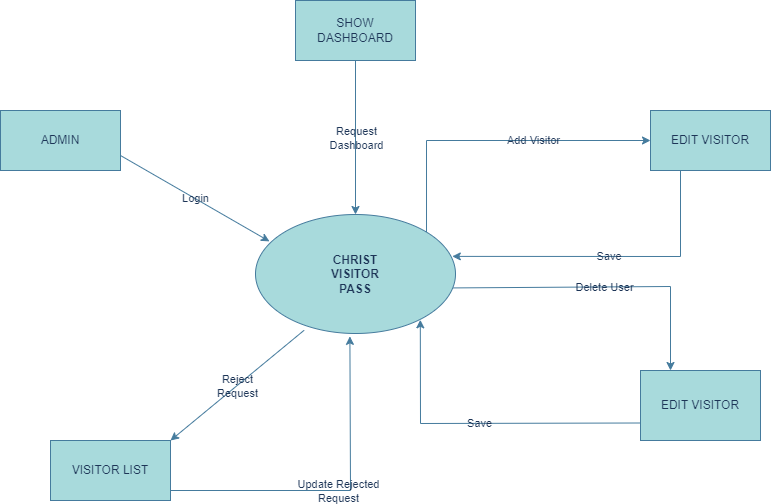

The diagram above was exported from draw.io. Its source (the exported page's mxGraphModel, read from the mxfile embedded in the PNG):
<mxGraphModel dx="1221" dy="620" grid="1" gridSize="10" guides="1" tooltips="1" connect="1" arrows="1" fold="1" page="1" pageScale="1" pageWidth="1169" pageHeight="827" math="0" shadow="0">
  <root>
    <mxCell id="0" />
    <mxCell id="1" parent="0" />
    <mxCell id="AhKNv59CZepet2SA4iY4-13" value="" style="endArrow=classic;html=1;rounded=0;exitX=0.987;exitY=0.617;exitDx=0;exitDy=0;entryX=0.25;entryY=0;entryDx=0;entryDy=0;exitPerimeter=0;labelBackgroundColor=none;strokeColor=#457B9D;fontColor=default;" parent="1" source="BuUhNClgIK0EXmHoPmnl-2" target="AhKNv59CZepet2SA4iY4-12" edge="1">
      <mxGeometry relative="1" as="geometry">
        <mxPoint x="640" y="340" as="sourcePoint" />
        <mxPoint x="540" y="340" as="targetPoint" />
        <Array as="points">
          <mxPoint x="900" y="426" />
        </Array>
      </mxGeometry>
    </mxCell>
    <mxCell id="AhKNv59CZepet2SA4iY4-14" value="Delete User" style="edgeLabel;resizable=0;html=1;align=center;verticalAlign=middle;labelBackgroundColor=none;fontColor=#1D3557;" parent="AhKNv59CZepet2SA4iY4-13" connectable="0" vertex="1">
      <mxGeometry relative="1" as="geometry" />
    </mxCell>
    <mxCell id="BuUhNClgIK0EXmHoPmnl-2" value="&lt;b&gt;CHRIST&lt;br&gt;VISITOR&lt;br&gt;PASS&lt;/b&gt;" style="ellipse;whiteSpace=wrap;html=1;labelBackgroundColor=none;fillColor=#A8DADC;strokeColor=#457B9D;fontColor=#1D3557;" parent="1" vertex="1">
      <mxGeometry x="485" y="354" width="200" height="119" as="geometry" />
    </mxCell>
    <mxCell id="AhKNv59CZepet2SA4iY4-1" value="ADMIN" style="rounded=0;whiteSpace=wrap;html=1;labelBackgroundColor=none;fillColor=#A8DADC;strokeColor=#457B9D;fontColor=#1D3557;" parent="1" vertex="1">
      <mxGeometry x="230" y="250" width="120" height="60" as="geometry" />
    </mxCell>
    <mxCell id="AhKNv59CZepet2SA4iY4-2" value="" style="endArrow=classic;html=1;rounded=0;exitX=1;exitY=0.75;exitDx=0;exitDy=0;entryX=0.07;entryY=0.226;entryDx=0;entryDy=0;entryPerimeter=0;labelBackgroundColor=none;strokeColor=#457B9D;fontColor=default;" parent="1" source="AhKNv59CZepet2SA4iY4-1" target="BuUhNClgIK0EXmHoPmnl-2" edge="1">
      <mxGeometry relative="1" as="geometry">
        <mxPoint x="350" y="260" as="sourcePoint" />
        <mxPoint x="450" y="260" as="targetPoint" />
      </mxGeometry>
    </mxCell>
    <mxCell id="AhKNv59CZepet2SA4iY4-3" value="Login" style="edgeLabel;resizable=0;html=1;align=center;verticalAlign=middle;labelBackgroundColor=none;fontColor=#1D3557;" parent="AhKNv59CZepet2SA4iY4-2" connectable="0" vertex="1">
      <mxGeometry relative="1" as="geometry" />
    </mxCell>
    <mxCell id="AhKNv59CZepet2SA4iY4-4" value="SHOW &lt;br&gt;DASHBOARD" style="rounded=0;whiteSpace=wrap;html=1;labelBackgroundColor=none;fillColor=#A8DADC;strokeColor=#457B9D;fontColor=#1D3557;" parent="1" vertex="1">
      <mxGeometry x="525" y="140" width="120" height="60" as="geometry" />
    </mxCell>
    <mxCell id="AhKNv59CZepet2SA4iY4-5" value="" style="endArrow=classic;html=1;rounded=0;exitX=0.5;exitY=1;exitDx=0;exitDy=0;entryX=0.5;entryY=0;entryDx=0;entryDy=0;labelBackgroundColor=none;strokeColor=#457B9D;fontColor=default;" parent="1" source="AhKNv59CZepet2SA4iY4-4" target="BuUhNClgIK0EXmHoPmnl-2" edge="1">
      <mxGeometry relative="1" as="geometry">
        <mxPoint x="550" y="280" as="sourcePoint" />
        <mxPoint x="650" y="280" as="targetPoint" />
      </mxGeometry>
    </mxCell>
    <mxCell id="AhKNv59CZepet2SA4iY4-6" value="Request&lt;br&gt;Dashboard" style="edgeLabel;resizable=0;html=1;align=center;verticalAlign=middle;labelBackgroundColor=none;fontColor=#1D3557;" parent="AhKNv59CZepet2SA4iY4-5" connectable="0" vertex="1">
      <mxGeometry relative="1" as="geometry" />
    </mxCell>
    <mxCell id="AhKNv59CZepet2SA4iY4-7" value="VISITOR LIST" style="rounded=0;whiteSpace=wrap;html=1;labelBackgroundColor=none;fillColor=#A8DADC;strokeColor=#457B9D;fontColor=#1D3557;" parent="1" vertex="1">
      <mxGeometry x="280" y="580" width="120" height="60" as="geometry" />
    </mxCell>
    <mxCell id="AhKNv59CZepet2SA4iY4-8" value="" style="endArrow=classic;html=1;rounded=0;exitX=0.243;exitY=0.973;exitDx=0;exitDy=0;exitPerimeter=0;entryX=1;entryY=0;entryDx=0;entryDy=0;labelBackgroundColor=none;strokeColor=#457B9D;fontColor=default;" parent="1" source="BuUhNClgIK0EXmHoPmnl-2" target="AhKNv59CZepet2SA4iY4-7" edge="1">
      <mxGeometry relative="1" as="geometry">
        <mxPoint x="420" y="590" as="sourcePoint" />
        <mxPoint x="390" y="530" as="targetPoint" />
      </mxGeometry>
    </mxCell>
    <mxCell id="AhKNv59CZepet2SA4iY4-9" value="Reject&lt;br&gt;Request" style="edgeLabel;resizable=0;html=1;align=center;verticalAlign=middle;labelBackgroundColor=none;fontColor=#1D3557;" parent="AhKNv59CZepet2SA4iY4-8" connectable="0" vertex="1">
      <mxGeometry relative="1" as="geometry" />
    </mxCell>
    <mxCell id="AhKNv59CZepet2SA4iY4-10" value="" style="endArrow=classic;html=1;rounded=0;entryX=0.472;entryY=1.024;entryDx=0;entryDy=0;entryPerimeter=0;labelBackgroundColor=none;strokeColor=#457B9D;fontColor=default;" parent="1" target="BuUhNClgIK0EXmHoPmnl-2" edge="1">
      <mxGeometry relative="1" as="geometry">
        <mxPoint x="400" y="630" as="sourcePoint" />
        <mxPoint x="500" y="630" as="targetPoint" />
        <Array as="points">
          <mxPoint x="580" y="630" />
        </Array>
      </mxGeometry>
    </mxCell>
    <mxCell id="AhKNv59CZepet2SA4iY4-11" value="Update Rejected &lt;br&gt;Request" style="edgeLabel;resizable=0;html=1;align=center;verticalAlign=middle;labelBackgroundColor=none;fontColor=#1D3557;" parent="AhKNv59CZepet2SA4iY4-10" connectable="0" vertex="1">
      <mxGeometry relative="1" as="geometry" />
    </mxCell>
    <mxCell id="AhKNv59CZepet2SA4iY4-12" value="EDIT VISITOR" style="rounded=0;whiteSpace=wrap;html=1;labelBackgroundColor=none;fillColor=#A8DADC;strokeColor=#457B9D;fontColor=#1D3557;" parent="1" vertex="1">
      <mxGeometry x="870" y="510" width="120" height="70" as="geometry" />
    </mxCell>
    <mxCell id="AhKNv59CZepet2SA4iY4-15" value="" style="endArrow=classic;html=1;rounded=0;entryX=0.824;entryY=0.885;entryDx=0;entryDy=0;entryPerimeter=0;exitX=0;exitY=0.75;exitDx=0;exitDy=0;labelBackgroundColor=none;strokeColor=#457B9D;fontColor=default;" parent="1" source="AhKNv59CZepet2SA4iY4-12" target="BuUhNClgIK0EXmHoPmnl-2" edge="1">
      <mxGeometry relative="1" as="geometry">
        <mxPoint x="720" y="530" as="sourcePoint" />
        <mxPoint x="820" y="530" as="targetPoint" />
        <Array as="points">
          <mxPoint x="650" y="563" />
        </Array>
      </mxGeometry>
    </mxCell>
    <mxCell id="AhKNv59CZepet2SA4iY4-16" value="Save" style="edgeLabel;resizable=0;html=1;align=center;verticalAlign=middle;labelBackgroundColor=none;fontColor=#1D3557;" parent="AhKNv59CZepet2SA4iY4-15" connectable="0" vertex="1">
      <mxGeometry relative="1" as="geometry" />
    </mxCell>
    <mxCell id="AhKNv59CZepet2SA4iY4-17" value="EDIT VISITOR" style="rounded=0;whiteSpace=wrap;html=1;labelBackgroundColor=none;fillColor=#A8DADC;strokeColor=#457B9D;fontColor=#1D3557;" parent="1" vertex="1">
      <mxGeometry x="880" y="250" width="120" height="60" as="geometry" />
    </mxCell>
    <mxCell id="AhKNv59CZepet2SA4iY4-18" value="" style="endArrow=classic;html=1;rounded=0;exitX=1;exitY=0;exitDx=0;exitDy=0;entryX=0;entryY=0.5;entryDx=0;entryDy=0;labelBackgroundColor=none;strokeColor=#457B9D;fontColor=default;" parent="1" source="BuUhNClgIK0EXmHoPmnl-2" target="AhKNv59CZepet2SA4iY4-17" edge="1">
      <mxGeometry relative="1" as="geometry">
        <mxPoint x="670" y="340" as="sourcePoint" />
        <mxPoint x="770" y="340" as="targetPoint" />
        <Array as="points">
          <mxPoint x="656" y="280" />
        </Array>
      </mxGeometry>
    </mxCell>
    <mxCell id="AhKNv59CZepet2SA4iY4-19" value="Add Visitor" style="edgeLabel;resizable=0;html=1;align=center;verticalAlign=middle;labelBackgroundColor=none;fontColor=#1D3557;" parent="AhKNv59CZepet2SA4iY4-18" connectable="0" vertex="1">
      <mxGeometry relative="1" as="geometry">
        <mxPoint x="40" y="-1" as="offset" />
      </mxGeometry>
    </mxCell>
    <mxCell id="AhKNv59CZepet2SA4iY4-21" value="" style="endArrow=classic;html=1;rounded=0;exitX=0.25;exitY=1;exitDx=0;exitDy=0;entryX=0.984;entryY=0.352;entryDx=0;entryDy=0;entryPerimeter=0;labelBackgroundColor=none;strokeColor=#457B9D;fontColor=default;" parent="1" source="AhKNv59CZepet2SA4iY4-17" target="BuUhNClgIK0EXmHoPmnl-2" edge="1">
      <mxGeometry relative="1" as="geometry">
        <mxPoint x="630" y="350" as="sourcePoint" />
        <mxPoint x="730" y="350" as="targetPoint" />
        <Array as="points">
          <mxPoint x="910" y="396" />
        </Array>
      </mxGeometry>
    </mxCell>
    <mxCell id="AhKNv59CZepet2SA4iY4-22" value="Save&amp;nbsp;" style="edgeLabel;resizable=0;html=1;align=center;verticalAlign=middle;labelBackgroundColor=none;fontColor=#1D3557;" parent="AhKNv59CZepet2SA4iY4-21" connectable="0" vertex="1">
      <mxGeometry relative="1" as="geometry" />
    </mxCell>
  </root>
</mxGraphModel>